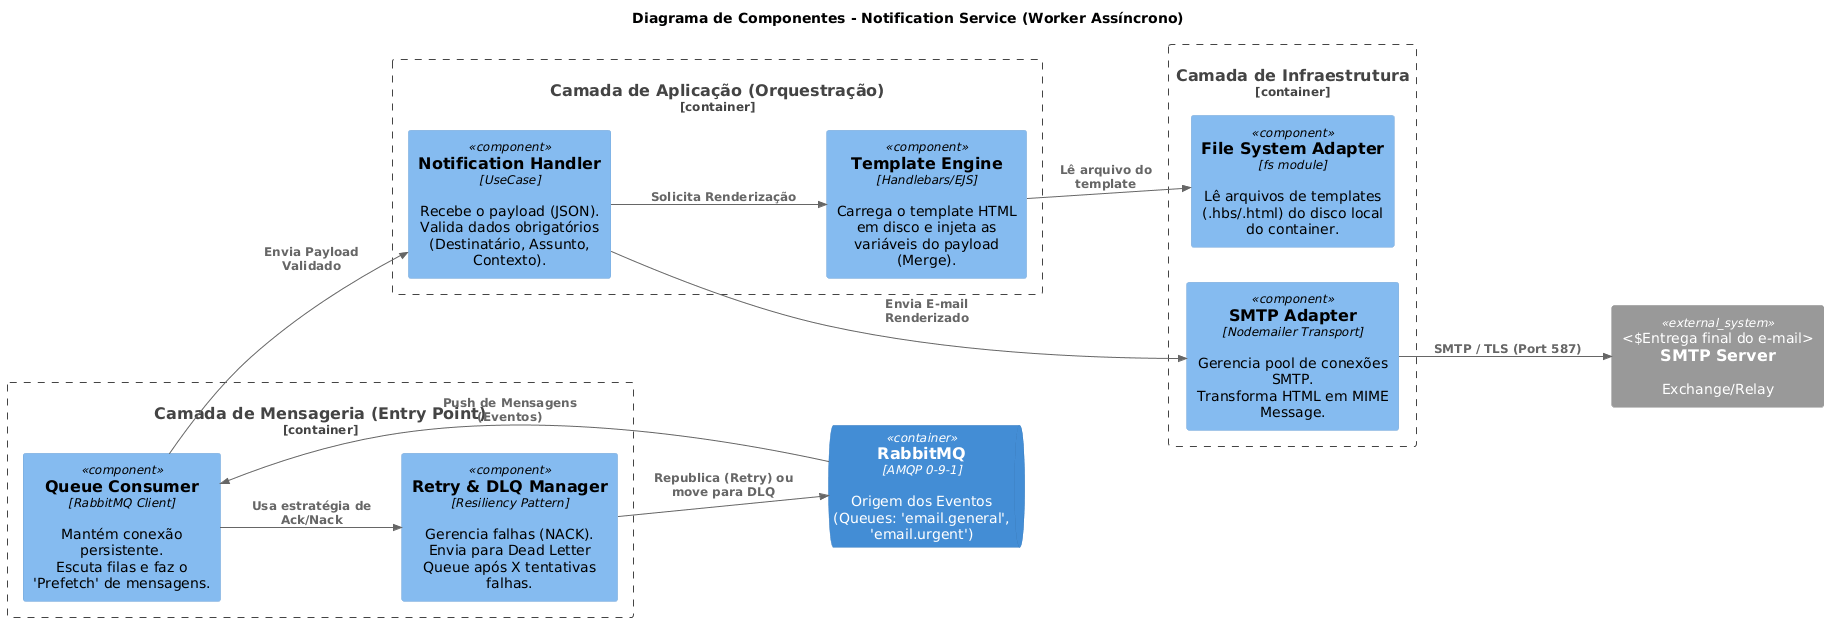

The diagram above was rendered by PlantUML. Its source (embedded in the PNG):
@startuml
!include <C4/C4_Component>

' Fluxo da Esquerda (Fila) para Direita (SMTP)
LAYOUT_LEFT_RIGHT()

title Diagrama de Componentes - Notification Service (Worker Assíncrono)

' --- SISTEMAS E CONTAINERS EXTERNOS ---
ContainerQueue(broker, "RabbitMQ", "AMQP 0-9-1", "Origem dos Eventos (Queues: 'email.general', 'email.urgent')")
System_Ext(email_gateway, "SMTP Server", "Exchange/Relay", "Entrega final do e-mail")

' ============================================================
' 1. CAMADA DE ENTRADA (Listener / Messaging Adapter)
' ============================================================
Container_Boundary(listener_layer, "Camada de Mensageria (Entry Point)") {
    
    Component(consumer, "Queue Consumer", "RabbitMQ Client", "Mantém conexão persistente.\nEscuta filas e faz o 'Prefetch' de mensagens.")
    
    Component(resiliency, "Retry & DLQ Manager", "Resiliency Pattern", "Gerencia falhas (NACK).\nEnvia para Dead Letter Queue após X tentativas falhas.")
}

' ============================================================
' 2. CAMADA DE APLICAÇÃO (Use Cases)
' ============================================================
Container_Boundary(app_layer, "Camada de Aplicação (Orquestração)") {
    
    Component(notification_handler, "Notification Handler", "UseCase", "Recebe o payload (JSON).\nValida dados obrigatórios (Destinatário, Assunto, Contexto).")
    
    Component(template_engine, "Template Engine", "Handlebars/EJS", "Carrega o template HTML em disco e injeta as variáveis do payload (Merge).")
}

' ============================================================
' 3. CAMADA DE INFRAESTRUTURA (Saída)
' ============================================================
Container_Boundary(infra_layer, "Camada de Infraestrutura") {
    
    Component(smtp_adapter, "SMTP Adapter", "Nodemailer Transport", "Gerencia pool de conexões SMTP.\nTransforma HTML em MIME Message.")
    
    Component(fs_adapter, "File System Adapter", "fs module", "Lê arquivos de templates (.hbs/.html) do disco local do container.")
}

' ============================================================
' RELACIONAMENTOS
' ============================================================

' 1. Consumo da Fila
Rel(broker, consumer, "Push de Mensagens (Eventos)")
Rel(consumer, resiliency, "Usa estratégia de Ack/Nack")
Rel(resiliency, broker, "Republica (Retry) ou move para DLQ")

' 2. Orquestração
Rel(consumer, notification_handler, "Envia Payload Validado")

' 3. Processamento do Template
Rel(notification_handler, template_engine, "Solicita Renderização")
Rel(template_engine, fs_adapter, "Lê arquivo do template")

' 4. Envio do E-mail
Rel(notification_handler, smtp_adapter, "Envia E-mail Renderizado")
Rel(smtp_adapter, email_gateway, "SMTP / TLS (Port 587)")
@enduml